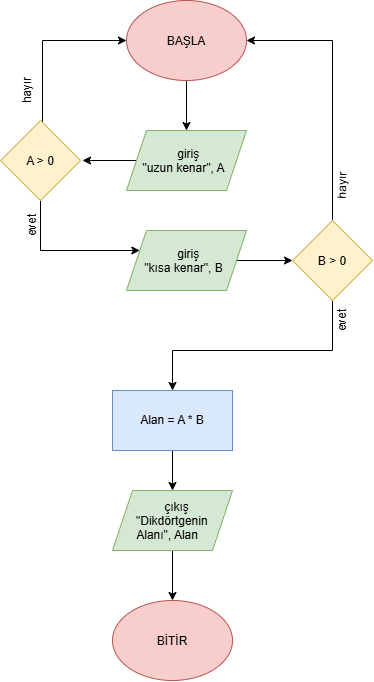

The diagram above was exported from draw.io. Its source (the exported page's mxGraphModel, read from the mxfile embedded in the PNG):
<mxGraphModel dx="1251" dy="724" grid="1" gridSize="10" guides="1" tooltips="1" connect="1" arrows="1" fold="1" page="1" pageScale="1" pageWidth="827" pageHeight="1169" math="0" shadow="0">
  <root>
    <mxCell id="0" />
    <mxCell id="1" parent="0" />
    <mxCell id="qCTiuCihOJhtbJNlKUK5-2" edge="1" parent="1" source="qCTiuCihOJhtbJNlKUK5-1" style="edgeStyle=orthogonalEdgeStyle;rounded=0;orthogonalLoop=1;jettySize=auto;html=1;exitX=0.5;exitY=1;exitDx=0;exitDy=0;defaultLabelBackgroundColor=page;">
      <mxGeometry relative="1" as="geometry">
        <mxPoint x="414" y="180" as="targetPoint" />
      </mxGeometry>
    </mxCell>
    <mxCell id="qCTiuCihOJhtbJNlKUK5-1" parent="1" style="ellipse;whiteSpace=wrap;html=1;shapeInside=1;fillColor=#f8cecc;strokeColor=#b85450;" value="BAŞLA&lt;div&gt;&lt;br&gt;&lt;/div&gt;" vertex="1">
      <mxGeometry height="80" width="120" x="354" y="50" as="geometry" />
    </mxCell>
    <mxCell id="qCTiuCihOJhtbJNlKUK5-4" edge="1" parent="1" source="qCTiuCihOJhtbJNlKUK5-9" style="edgeStyle=orthogonalEdgeStyle;rounded=0;orthogonalLoop=1;jettySize=auto;html=1;exitX=0.5;exitY=1;exitDx=0;exitDy=0;defaultLabelBackgroundColor=page;" target="qCTiuCihOJhtbJNlKUK5-5">
      <mxGeometry relative="1" x="-0.7991" as="geometry">
        <Array as="points">
          <mxPoint x="268" y="300" />
        </Array>
        <mxPoint x="320" y="300" as="targetPoint" />
      </mxGeometry>
    </mxCell>
    <mxCell id="qCTiuCihOJhtbJNlKUK5-6" edge="1" parent="1" source="qCTiuCihOJhtbJNlKUK5-3" style="edgeStyle=orthogonalEdgeStyle;rounded=0;orthogonalLoop=1;jettySize=auto;html=1;defaultLabelBackgroundColor=page;">
      <mxGeometry relative="1" as="geometry">
        <mxPoint x="310" y="210" as="targetPoint" />
      </mxGeometry>
    </mxCell>
    <mxCell id="qCTiuCihOJhtbJNlKUK5-3" parent="1" style="shape=parallelogram;perimeter=parallelogramPerimeter;whiteSpace=wrap;html=1;shapeInside=1;fixedSize=1;fillColor=#d5e8d4;strokeColor=#82b366;" value="giriş&lt;br&gt;&quot;uzun kenar&quot;, A" vertex="1">
      <mxGeometry height="60" width="120" x="354" y="180" as="geometry" />
    </mxCell>
    <mxCell id="qCTiuCihOJhtbJNlKUK5-15" edge="1" parent="1" source="qCTiuCihOJhtbJNlKUK5-5" style="edgeStyle=orthogonalEdgeStyle;rounded=0;orthogonalLoop=1;jettySize=auto;html=1;defaultLabelBackgroundColor=page;">
      <mxGeometry relative="1" as="geometry">
        <mxPoint x="520" y="310" as="targetPoint" />
      </mxGeometry>
    </mxCell>
    <mxCell id="qCTiuCihOJhtbJNlKUK5-5" parent="1" style="shape=parallelogram;perimeter=parallelogramPerimeter;whiteSpace=wrap;html=1;shapeInside=1;fixedSize=1;fillColor=#d5e8d4;strokeColor=#82b366;" value="giriş&lt;br&gt;&quot;kısa kenar&quot;, B" vertex="1">
      <mxGeometry height="60" width="120" x="354" y="280" as="geometry" />
    </mxCell>
    <mxCell id="qCTiuCihOJhtbJNlKUK5-11" edge="1" parent="1" source="qCTiuCihOJhtbJNlKUK5-9" style="edgeStyle=orthogonalEdgeStyle;rounded=0;orthogonalLoop=1;jettySize=auto;html=1;defaultLabelBackgroundColor=page;entryX=0;entryY=0.5;entryDx=0;entryDy=0;" target="qCTiuCihOJhtbJNlKUK5-1">
      <mxGeometry relative="1" as="geometry">
        <Array as="points">
          <mxPoint x="270" y="90" />
        </Array>
        <mxPoint x="268" y="90" as="targetPoint" />
      </mxGeometry>
    </mxCell>
    <mxCell id="qCTiuCihOJhtbJNlKUK5-9" parent="1" style="rhombus;whiteSpace=wrap;html=1;shapeInside=1;fillColor=#fff2cc;strokeColor=#d6b656;" value="A &amp;gt; 0" vertex="1">
      <mxGeometry height="80" width="80" x="228" y="170" as="geometry" />
    </mxCell>
    <mxCell id="qCTiuCihOJhtbJNlKUK5-12" parent="1" style="text;html=1;whiteSpace=wrap;strokeColor=none;fillColor=none;align=center;verticalAlign=middle;rounded=0;rotation=-90;" value="hayır" vertex="1">
      <mxGeometry height="30" width="60" x="225" y="125" as="geometry" />
    </mxCell>
    <mxCell id="qCTiuCihOJhtbJNlKUK5-13" parent="1" style="text;html=1;whiteSpace=wrap;strokeColor=none;fillColor=none;align=center;verticalAlign=middle;rounded=0;rotation=-90;" value="evet" vertex="1">
      <mxGeometry height="30" width="60" x="230" y="260" as="geometry" />
    </mxCell>
    <mxCell id="qCTiuCihOJhtbJNlKUK5-17" edge="1" parent="1" source="qCTiuCihOJhtbJNlKUK5-16" style="edgeStyle=orthogonalEdgeStyle;rounded=0;orthogonalLoop=1;jettySize=auto;html=1;entryX=1;entryY=0.5;entryDx=0;entryDy=0;defaultLabelBackgroundColor=page;" target="qCTiuCihOJhtbJNlKUK5-1">
      <mxGeometry relative="1" as="geometry">
        <Array as="points">
          <mxPoint x="560" y="90" />
        </Array>
      </mxGeometry>
    </mxCell>
    <mxCell id="qCTiuCihOJhtbJNlKUK5-18" edge="1" parent="1" source="qCTiuCihOJhtbJNlKUK5-16" style="edgeStyle=orthogonalEdgeStyle;rounded=0;orthogonalLoop=1;jettySize=auto;html=1;defaultLabelBackgroundColor=page;exitX=0.5;exitY=1;exitDx=0;exitDy=0;">
      <mxGeometry relative="1" x="0.087" as="geometry">
        <Array as="points">
          <mxPoint x="560" y="400" />
          <mxPoint x="400" y="400" />
        </Array>
        <mxPoint x="585.0303770469161" y="403.1287971308644" as="sourcePoint" />
        <mxPoint x="400" y="440" as="targetPoint" />
      </mxGeometry>
    </mxCell>
    <mxCell id="qCTiuCihOJhtbJNlKUK5-16" parent="1" style="rhombus;whiteSpace=wrap;html=1;shapeInside=1;fillColor=#fff2cc;strokeColor=#d6b656;" value="B &amp;gt; 0" vertex="1">
      <mxGeometry height="80" width="80" x="520" y="270" as="geometry" />
    </mxCell>
    <mxCell id="qCTiuCihOJhtbJNlKUK5-19" parent="1" style="text;html=1;whiteSpace=wrap;strokeColor=none;fillColor=none;align=center;verticalAlign=middle;rounded=0;rotation=-89;" value="hayır" vertex="1">
      <mxGeometry height="30" width="60" x="540" y="220" as="geometry" />
    </mxCell>
    <mxCell id="qCTiuCihOJhtbJNlKUK5-23" edge="1" parent="1" source="qCTiuCihOJhtbJNlKUK5-21" style="edgeStyle=orthogonalEdgeStyle;rounded=0;orthogonalLoop=1;jettySize=auto;html=1;entryX=0.5;entryY=0;entryDx=0;entryDy=0;defaultLabelBackgroundColor=page;" target="qCTiuCihOJhtbJNlKUK5-22">
      <mxGeometry relative="1" as="geometry" />
    </mxCell>
    <mxCell id="qCTiuCihOJhtbJNlKUK5-21" parent="1" style="rounded=0;whiteSpace=wrap;html=1;fillColor=#dae8fc;strokeColor=#6c8ebf;" value="Alan = A * B" vertex="1">
      <mxGeometry height="60" width="120" x="340" y="440" as="geometry" />
    </mxCell>
    <mxCell id="qCTiuCihOJhtbJNlKUK5-25" edge="1" parent="1" source="qCTiuCihOJhtbJNlKUK5-22" style="edgeStyle=orthogonalEdgeStyle;rounded=0;orthogonalLoop=1;jettySize=auto;html=1;entryX=0.5;entryY=0;entryDx=0;entryDy=0;defaultLabelBackgroundColor=page;" target="qCTiuCihOJhtbJNlKUK5-24">
      <mxGeometry relative="1" as="geometry" />
    </mxCell>
    <mxCell id="qCTiuCihOJhtbJNlKUK5-22" parent="1" style="shape=parallelogram;perimeter=parallelogramPerimeter;whiteSpace=wrap;html=1;shapeInside=1;fixedSize=1;fillColor=#d5e8d4;strokeColor=#82b366;" value="çıkış&lt;br&gt;&quot;Dikdörtgenin Alanı&quot;, Alan" vertex="1">
      <mxGeometry height="60" width="120" x="340" y="540" as="geometry" />
    </mxCell>
    <mxCell id="qCTiuCihOJhtbJNlKUK5-24" parent="1" style="ellipse;whiteSpace=wrap;html=1;shapeInside=1;fillColor=#f8cecc;strokeColor=#b85450;" value="BİTİR" vertex="1">
      <mxGeometry height="80" width="120" x="340" y="650" as="geometry" />
    </mxCell>
    <mxCell id="qCTiuCihOJhtbJNlKUK5-27" parent="1" style="text;html=1;whiteSpace=wrap;strokeColor=none;fillColor=none;align=center;verticalAlign=middle;rounded=0;rotation=-90;" value="evet" vertex="1">
      <mxGeometry height="30" width="60" x="540" y="355" as="geometry" />
    </mxCell>
  </root>
</mxGraphModel>